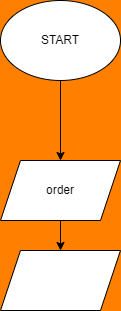

The diagram above was exported from draw.io. Its source (the exported page's mxGraphModel, read from the mxfile embedded in the PNG):
<mxGraphModel dx="498" dy="478" grid="1" gridSize="10" guides="1" tooltips="1" connect="1" arrows="1" fold="1" page="1" pageScale="1" pageWidth="827" pageHeight="1169" background="#FF8000" math="0" shadow="0">
  <root>
    <mxCell id="0" />
    <mxCell id="1" parent="0" />
    <mxCell id="7" value="" style="edgeStyle=none;html=1;" edge="1" parent="1" source="5" target="6">
      <mxGeometry relative="1" as="geometry" />
    </mxCell>
    <mxCell id="5" value="START" style="ellipse;whiteSpace=wrap;html=1;" vertex="1" parent="1">
      <mxGeometry x="80" y="40" width="120" height="80" as="geometry" />
    </mxCell>
    <mxCell id="9" value="" style="edgeStyle=none;html=1;" edge="1" parent="1" source="6" target="8">
      <mxGeometry relative="1" as="geometry" />
    </mxCell>
    <mxCell id="6" value="order" style="shape=parallelogram;perimeter=parallelogramPerimeter;whiteSpace=wrap;html=1;fixedSize=1;" vertex="1" parent="1">
      <mxGeometry x="80" y="200" width="120" height="60" as="geometry" />
    </mxCell>
    <mxCell id="8" value="" style="shape=parallelogram;perimeter=parallelogramPerimeter;whiteSpace=wrap;html=1;fixedSize=1;" vertex="1" parent="1">
      <mxGeometry x="80" y="290" width="120" height="60" as="geometry" />
    </mxCell>
  </root>
</mxGraphModel>